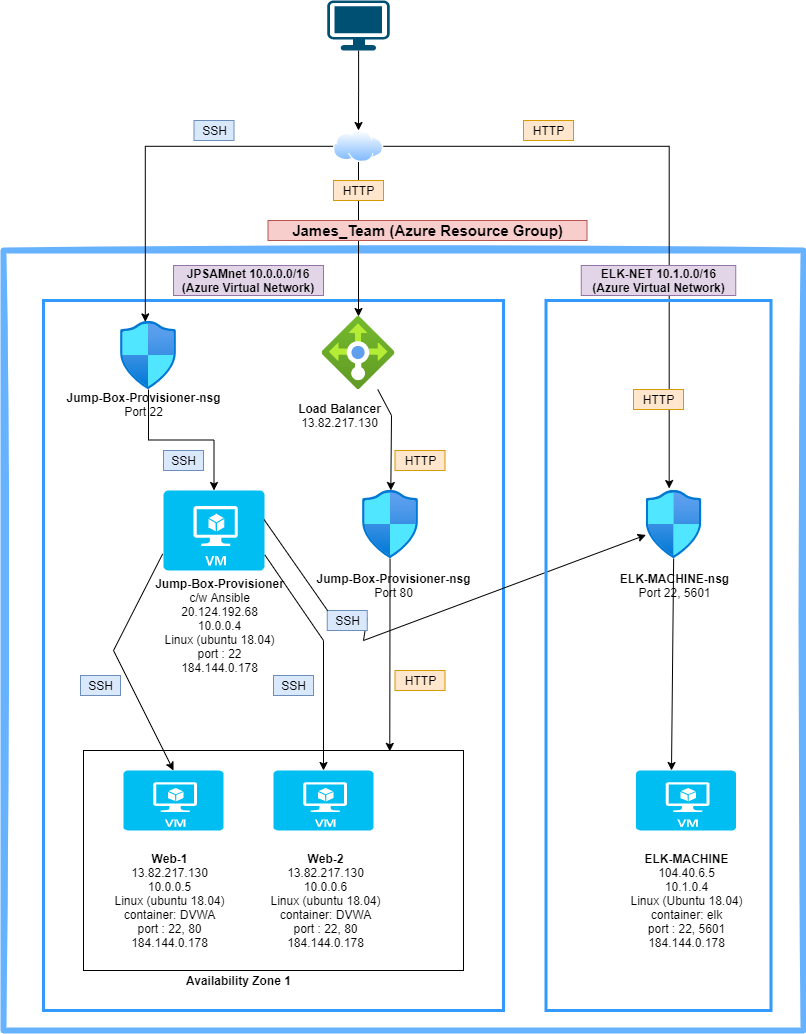

The diagram above was exported from draw.io. Its source (the exported page's mxGraphModel, read from the mxfile embedded in the PNG):
<mxGraphModel dx="1038" dy="641" grid="1" gridSize="10" guides="1" tooltips="1" connect="1" arrows="1" fold="1" page="1" pageScale="1" pageWidth="850" pageHeight="1100" math="0" shadow="0">
  <root>
    <mxCell id="0" />
    <mxCell id="1" parent="0" />
    <mxCell id="VqFrh7SJ_DNtCaBL8Qw7-66" value="" style="rounded=0;whiteSpace=wrap;html=1;" parent="1" vertex="1">
      <mxGeometry x="110" y="790" width="380" height="220" as="geometry" />
    </mxCell>
    <mxCell id="VqFrh7SJ_DNtCaBL8Qw7-61" value="" style="rounded=0;whiteSpace=wrap;html=1;fillColor=none;strokeWidth=6;strokeColor=#66B2FF;sketch=1;" parent="1" vertex="1">
      <mxGeometry x="30" y="290" width="800" height="780" as="geometry" />
    </mxCell>
    <mxCell id="VqFrh7SJ_DNtCaBL8Qw7-56" value="" style="rounded=0;whiteSpace=wrap;html=1;fillColor=none;strokeColor=#3399FF;strokeWidth=3;sketch=0;" parent="1" vertex="1">
      <mxGeometry x="70" y="340" width="460" height="710" as="geometry" />
    </mxCell>
    <mxCell id="VqFrh7SJ_DNtCaBL8Qw7-60" value="" style="edgeStyle=orthogonalEdgeStyle;rounded=0;orthogonalLoop=1;jettySize=auto;html=1;entryX=0.5;entryY=0;entryDx=0;entryDy=0;" parent="1" source="VqFrh7SJ_DNtCaBL8Qw7-1" target="VqFrh7SJ_DNtCaBL8Qw7-2" edge="1">
      <mxGeometry relative="1" as="geometry">
        <mxPoint x="278.75" y="35" as="targetPoint" />
      </mxGeometry>
    </mxCell>
    <mxCell id="VqFrh7SJ_DNtCaBL8Qw7-1" value="" style="points=[[0.03,0.03,0],[0.5,0,0],[0.97,0.03,0],[1,0.4,0],[0.97,0.745,0],[0.5,1,0],[0.03,0.745,0],[0,0.4,0]];verticalLabelPosition=bottom;sketch=0;html=1;verticalAlign=top;aspect=fixed;align=center;pointerEvents=1;shape=mxgraph.cisco19.workstation;fillColor=#005073;strokeColor=none;" parent="1" vertex="1">
      <mxGeometry x="353.75" y="40" width="62.5" height="50" as="geometry" />
    </mxCell>
    <mxCell id="VqFrh7SJ_DNtCaBL8Qw7-29" value="" style="edgeStyle=orthogonalEdgeStyle;rounded=0;orthogonalLoop=1;jettySize=auto;html=1;" parent="1" source="VqFrh7SJ_DNtCaBL8Qw7-2" target="VqFrh7SJ_DNtCaBL8Qw7-7" edge="1">
      <mxGeometry relative="1" as="geometry">
        <mxPoint x="390" y="191" as="targetPoint" />
        <Array as="points">
          <mxPoint x="380" y="397" />
        </Array>
      </mxGeometry>
    </mxCell>
    <mxCell id="VqFrh7SJ_DNtCaBL8Qw7-31" value="" style="edgeStyle=orthogonalEdgeStyle;rounded=0;orthogonalLoop=1;jettySize=auto;html=1;entryX=0.443;entryY=0.006;entryDx=0;entryDy=0;entryPerimeter=0;" parent="1" source="VqFrh7SJ_DNtCaBL8Qw7-2" target="VqFrh7SJ_DNtCaBL8Qw7-3" edge="1">
      <mxGeometry relative="1" as="geometry">
        <mxPoint x="205" y="115.79999999999995" as="targetPoint" />
      </mxGeometry>
    </mxCell>
    <mxCell id="VqFrh7SJ_DNtCaBL8Qw7-39" value="" style="edgeStyle=orthogonalEdgeStyle;rounded=0;orthogonalLoop=1;jettySize=auto;html=1;entryX=0.414;entryY=-0.029;entryDx=0;entryDy=0;entryPerimeter=0;strokeWidth=1;" parent="1" source="VqFrh7SJ_DNtCaBL8Qw7-2" target="VqFrh7SJ_DNtCaBL8Qw7-9" edge="1">
      <mxGeometry relative="1" as="geometry">
        <mxPoint x="670" y="116" as="targetPoint" />
      </mxGeometry>
    </mxCell>
    <mxCell id="VqFrh7SJ_DNtCaBL8Qw7-2" value="" style="aspect=fixed;perimeter=ellipsePerimeter;html=1;align=center;shadow=0;dashed=0;spacingTop=3;image;image=img/lib/active_directory/internet_cloud.svg;" parent="1" vertex="1">
      <mxGeometry x="360" y="170" width="50" height="31.5" as="geometry" />
    </mxCell>
    <mxCell id="VqFrh7SJ_DNtCaBL8Qw7-23" value="" style="edgeStyle=orthogonalEdgeStyle;rounded=0;orthogonalLoop=1;jettySize=auto;html=1;" parent="1" source="VqFrh7SJ_DNtCaBL8Qw7-3" target="VqFrh7SJ_DNtCaBL8Qw7-4" edge="1">
      <mxGeometry relative="1" as="geometry" />
    </mxCell>
    <mxCell id="VqFrh7SJ_DNtCaBL8Qw7-3" value="" style="aspect=fixed;html=1;points=[];align=center;image;fontSize=12;image=img/lib/azure2/networking/Network_Security_Groups.svg;" parent="1" vertex="1">
      <mxGeometry x="147" y="361" width="56.00000000000001" height="68" as="geometry" />
    </mxCell>
    <mxCell id="VqFrh7SJ_DNtCaBL8Qw7-4" value="" style="verticalLabelPosition=bottom;html=1;verticalAlign=top;align=center;strokeColor=none;fillColor=#00BEF2;shape=mxgraph.azure.virtual_machine;" parent="1" vertex="1">
      <mxGeometry x="190" y="530" width="101" height="80" as="geometry" />
    </mxCell>
    <mxCell id="VqFrh7SJ_DNtCaBL8Qw7-7" value="" style="aspect=fixed;html=1;points=[];align=center;image;fontSize=12;image=img/lib/azure2/networking/Load_Balancers.svg;" parent="1" vertex="1">
      <mxGeometry x="348.5" y="356" width="73" height="73" as="geometry" />
    </mxCell>
    <mxCell id="VqFrh7SJ_DNtCaBL8Qw7-8" value="" style="aspect=fixed;html=1;points=[];align=center;image;fontSize=12;image=img/lib/azure2/networking/Network_Security_Groups.svg;" parent="1" vertex="1">
      <mxGeometry x="389" y="530" width="56.00000000000001" height="68" as="geometry" />
    </mxCell>
    <mxCell id="VqFrh7SJ_DNtCaBL8Qw7-109" value="" style="edgeStyle=none;rounded=0;orthogonalLoop=1;jettySize=auto;html=1;fontSize=15;strokeWidth=1;" parent="1" source="VqFrh7SJ_DNtCaBL8Qw7-9" edge="1">
      <mxGeometry relative="1" as="geometry">
        <mxPoint x="698" y="810" as="targetPoint" />
      </mxGeometry>
    </mxCell>
    <mxCell id="VqFrh7SJ_DNtCaBL8Qw7-14" value="&lt;b&gt;Jump-Box-Provisioner&lt;br&gt;&lt;/b&gt;c/w Ansible&lt;br&gt;20.124.192.68&lt;br&gt;10.0.0.4&lt;br&gt;Linux (ubuntu 18.04)&lt;br&gt;port : 22&lt;br&gt;184.144.0.178" style="text;html=1;align=center;verticalAlign=middle;resizable=0;points=[];autosize=1;strokeColor=none;fillColor=none;" parent="1" vertex="1">
      <mxGeometry x="176.25" y="615" width="140" height="100" as="geometry" />
    </mxCell>
    <mxCell id="VqFrh7SJ_DNtCaBL8Qw7-17" style="edgeStyle=orthogonalEdgeStyle;rounded=0;orthogonalLoop=1;jettySize=auto;html=1;exitX=0.5;exitY=1;exitDx=0;exitDy=0;exitPerimeter=0;" parent="1" source="VqFrh7SJ_DNtCaBL8Qw7-4" target="VqFrh7SJ_DNtCaBL8Qw7-4" edge="1">
      <mxGeometry relative="1" as="geometry" />
    </mxCell>
    <mxCell id="VqFrh7SJ_DNtCaBL8Qw7-21" value="&lt;b&gt;Load Balancer&lt;/b&gt;&lt;br&gt;13.82.217.130" style="text;html=1;align=center;verticalAlign=middle;resizable=0;points=[];autosize=1;strokeColor=none;fillColor=none;" parent="1" vertex="1">
      <mxGeometry x="316.25" y="440" width="100" height="30" as="geometry" />
    </mxCell>
    <mxCell id="VqFrh7SJ_DNtCaBL8Qw7-22" value="&lt;b&gt;Jump-Box-Provisioner-nsg&lt;/b&gt;&lt;br&gt;Port 80" style="text;html=1;align=center;verticalAlign=middle;resizable=0;points=[];autosize=1;strokeColor=none;fillColor=none;" parent="1" vertex="1">
      <mxGeometry x="335" y="610" width="170" height="30" as="geometry" />
    </mxCell>
    <mxCell id="VqFrh7SJ_DNtCaBL8Qw7-24" value="&lt;b&gt;Jump-Box-Provisioner-nsg&lt;/b&gt;&lt;br&gt;Port 22" style="text;html=1;align=center;verticalAlign=middle;resizable=0;points=[];autosize=1;strokeColor=none;fillColor=none;" parent="1" vertex="1">
      <mxGeometry x="85" y="429" width="170" height="30" as="geometry" />
    </mxCell>
    <mxCell id="VqFrh7SJ_DNtCaBL8Qw7-44" value="&lt;b&gt;Availability Zone 1&lt;/b&gt;&lt;br&gt;" style="text;html=1;align=center;verticalAlign=middle;resizable=0;points=[];autosize=1;strokeColor=none;fillColor=none;" parent="1" vertex="1">
      <mxGeometry x="205" y="1010" width="120" height="20" as="geometry" />
    </mxCell>
    <mxCell id="VqFrh7SJ_DNtCaBL8Qw7-45" value="HTTP" style="text;html=1;align=center;verticalAlign=middle;resizable=0;points=[];autosize=1;strokeColor=#d79b00;fillColor=#ffe6cc;" parent="1" vertex="1">
      <mxGeometry x="550" y="160" width="50" height="20" as="geometry" />
    </mxCell>
    <mxCell id="VqFrh7SJ_DNtCaBL8Qw7-48" value="HTTP" style="text;html=1;align=center;verticalAlign=middle;resizable=0;points=[];autosize=1;strokeColor=#d79b00;fillColor=#ffe6cc;" parent="1" vertex="1">
      <mxGeometry x="360" y="220" width="50" height="20" as="geometry" />
    </mxCell>
    <mxCell id="VqFrh7SJ_DNtCaBL8Qw7-50" value="HTTP" style="text;html=1;align=center;verticalAlign=middle;resizable=0;points=[];autosize=1;strokeColor=#d79b00;fillColor=#ffe6cc;" parent="1" vertex="1">
      <mxGeometry x="660" y="429" width="50" height="20" as="geometry" />
    </mxCell>
    <mxCell id="VqFrh7SJ_DNtCaBL8Qw7-51" value="HTTP" style="text;html=1;align=center;verticalAlign=middle;resizable=0;points=[];autosize=1;strokeColor=#d79b00;fillColor=#ffe6cc;" parent="1" vertex="1">
      <mxGeometry x="421.5" y="490" width="50" height="20" as="geometry" />
    </mxCell>
    <mxCell id="VqFrh7SJ_DNtCaBL8Qw7-52" value="SSH" style="text;html=1;align=center;verticalAlign=middle;resizable=0;points=[];autosize=1;strokeColor=#6c8ebf;fillColor=#dae8fc;" parent="1" vertex="1">
      <mxGeometry x="220.5" y="160" width="40" height="20" as="geometry" />
    </mxCell>
    <mxCell id="VqFrh7SJ_DNtCaBL8Qw7-53" value="SSH" style="text;html=1;align=center;verticalAlign=middle;resizable=0;points=[];autosize=1;strokeColor=#6c8ebf;fillColor=#dae8fc;" parent="1" vertex="1">
      <mxGeometry x="190" y="490" width="40" height="20" as="geometry" />
    </mxCell>
    <mxCell id="VqFrh7SJ_DNtCaBL8Qw7-54" value="SSH" style="text;html=1;align=center;verticalAlign=middle;resizable=0;points=[];autosize=1;strokeColor=#6c8ebf;fillColor=#dae8fc;" parent="1" vertex="1">
      <mxGeometry x="107" y="715" width="40" height="20" as="geometry" />
    </mxCell>
    <mxCell id="VqFrh7SJ_DNtCaBL8Qw7-62" value="&lt;b&gt;JPSAMnet 10.0.0.0/16&lt;br&gt;(Azure Virtual Network)&lt;br&gt;&lt;/b&gt;" style="text;html=1;strokeColor=#9673a6;fillColor=#e1d5e7;align=center;verticalAlign=middle;whiteSpace=wrap;rounded=0;" parent="1" vertex="1">
      <mxGeometry x="200" y="305" width="150" height="30" as="geometry" />
    </mxCell>
    <mxCell id="VqFrh7SJ_DNtCaBL8Qw7-65" value="&lt;b&gt;ELK-NET 10.1.0.0/16&lt;br&gt;(Azure Virtual Network)&lt;br&gt;&lt;/b&gt;" style="text;html=1;strokeColor=#9673a6;fillColor=#e1d5e7;align=center;verticalAlign=middle;whiteSpace=wrap;rounded=0;" parent="1" vertex="1">
      <mxGeometry x="607.75" y="305" width="154.5" height="30" as="geometry" />
    </mxCell>
    <mxCell id="VqFrh7SJ_DNtCaBL8Qw7-69" style="edgeStyle=orthogonalEdgeStyle;rounded=0;orthogonalLoop=1;jettySize=auto;html=1;exitX=0.5;exitY=1;exitDx=0;exitDy=0;strokeWidth=1;" parent="1" source="VqFrh7SJ_DNtCaBL8Qw7-62" target="VqFrh7SJ_DNtCaBL8Qw7-62" edge="1">
      <mxGeometry relative="1" as="geometry" />
    </mxCell>
    <mxCell id="VqFrh7SJ_DNtCaBL8Qw7-70" value="&lt;b&gt;&lt;font style=&quot;font-size: 15px&quot;&gt;James_Team (Azure Resource Group)&lt;/font&gt;&lt;br&gt;&lt;/b&gt;" style="text;html=1;strokeColor=#b85450;fillColor=#f8cecc;align=center;verticalAlign=middle;whiteSpace=wrap;rounded=0;" parent="1" vertex="1">
      <mxGeometry x="294.5" y="260" width="319" height="20" as="geometry" />
    </mxCell>
    <mxCell id="VqFrh7SJ_DNtCaBL8Qw7-111" value="" style="endArrow=classic;html=1;rounded=0;fontSize=15;strokeWidth=1;" parent="1" source="VqFrh7SJ_DNtCaBL8Qw7-7" target="VqFrh7SJ_DNtCaBL8Qw7-8" edge="1">
      <mxGeometry width="50" height="50" relative="1" as="geometry">
        <mxPoint x="400" y="430" as="sourcePoint" />
        <mxPoint x="475" y="390" as="targetPoint" />
        <Array as="points">
          <mxPoint x="418" y="455" />
        </Array>
      </mxGeometry>
    </mxCell>
    <mxCell id="VqFrh7SJ_DNtCaBL8Qw7-114" value="" style="endArrow=classic;html=1;rounded=0;fontSize=15;strokeWidth=1;entryX=0.806;entryY=0.004;entryDx=0;entryDy=0;entryPerimeter=0;" parent="1" target="VqFrh7SJ_DNtCaBL8Qw7-66" edge="1">
      <mxGeometry width="50" height="50" relative="1" as="geometry">
        <mxPoint x="416.55" y="598" as="sourcePoint" />
        <mxPoint x="416.55" y="800" as="targetPoint" />
      </mxGeometry>
    </mxCell>
    <mxCell id="VqFrh7SJ_DNtCaBL8Qw7-117" value="" style="endArrow=none;html=1;rounded=0;fontSize=15;strokeWidth=1;" parent="1" edge="1">
      <mxGeometry width="50" height="50" relative="1" as="geometry">
        <mxPoint x="430" y="710" as="sourcePoint" />
        <mxPoint x="430" y="710" as="targetPoint" />
      </mxGeometry>
    </mxCell>
    <mxCell id="VqFrh7SJ_DNtCaBL8Qw7-138" value="" style="endArrow=classic;html=1;rounded=0;shadow=0;sketch=0;fontSize=15;strokeWidth=1;entryX=0.5;entryY=0;entryDx=0;entryDy=0;entryPerimeter=0;exitX=-0.008;exitY=0.792;exitDx=0;exitDy=0;exitPerimeter=0;" parent="1" source="VqFrh7SJ_DNtCaBL8Qw7-4" target="VqFrh7SJ_DNtCaBL8Qw7-5" edge="1">
      <mxGeometry width="50" height="50" relative="1" as="geometry">
        <mxPoint x="420" y="700" as="sourcePoint" />
        <mxPoint x="470" y="650" as="targetPoint" />
        <Array as="points">
          <mxPoint x="140" y="690" />
        </Array>
      </mxGeometry>
    </mxCell>
    <mxCell id="VqFrh7SJ_DNtCaBL8Qw7-139" value="" style="endArrow=classic;html=1;rounded=0;shadow=0;sketch=0;fontSize=15;strokeWidth=1;exitX=1.003;exitY=0.804;exitDx=0;exitDy=0;exitPerimeter=0;" parent="1" source="VqFrh7SJ_DNtCaBL8Qw7-4" target="VqFrh7SJ_DNtCaBL8Qw7-10" edge="1">
      <mxGeometry width="50" height="50" relative="1" as="geometry">
        <mxPoint x="420" y="700" as="sourcePoint" />
        <mxPoint x="470" y="650" as="targetPoint" />
        <Array as="points">
          <mxPoint x="350" y="680" />
        </Array>
      </mxGeometry>
    </mxCell>
    <mxCell id="VqFrh7SJ_DNtCaBL8Qw7-143" value="SSH" style="text;html=1;align=center;verticalAlign=middle;resizable=0;points=[];autosize=1;strokeColor=#6c8ebf;fillColor=#dae8fc;" parent="1" vertex="1">
      <mxGeometry x="300" y="715" width="40" height="20" as="geometry" />
    </mxCell>
    <mxCell id="VqFrh7SJ_DNtCaBL8Qw7-144" value="HTTP" style="text;html=1;align=center;verticalAlign=middle;resizable=0;points=[];autosize=1;strokeColor=#d79b00;fillColor=#ffe6cc;" parent="1" vertex="1">
      <mxGeometry x="421.5" y="710" width="50" height="20" as="geometry" />
    </mxCell>
    <mxCell id="VqFrh7SJ_DNtCaBL8Qw7-147" value="" style="endArrow=classic;html=1;rounded=0;shadow=0;sketch=0;fontSize=15;strokeWidth=1;exitX=0.996;exitY=0.364;exitDx=0;exitDy=0;exitPerimeter=0;startArrow=none;" parent="1" source="VqFrh7SJ_DNtCaBL8Qw7-151" target="VqFrh7SJ_DNtCaBL8Qw7-9" edge="1">
      <mxGeometry width="50" height="50" relative="1" as="geometry">
        <mxPoint x="420" y="660" as="sourcePoint" />
        <mxPoint x="470" y="610" as="targetPoint" />
        <Array as="points">
          <mxPoint x="390" y="680" />
        </Array>
      </mxGeometry>
    </mxCell>
    <mxCell id="VqFrh7SJ_DNtCaBL8Qw7-151" value="SSH" style="text;html=1;align=center;verticalAlign=middle;resizable=0;points=[];autosize=1;strokeColor=#6c8ebf;fillColor=#dae8fc;" parent="1" vertex="1">
      <mxGeometry x="353.75" y="650" width="40" height="20" as="geometry" />
    </mxCell>
    <mxCell id="VqFrh7SJ_DNtCaBL8Qw7-152" value="" style="endArrow=none;html=1;rounded=0;shadow=0;sketch=0;fontSize=15;strokeWidth=1;exitX=0.996;exitY=0.364;exitDx=0;exitDy=0;exitPerimeter=0;entryX=0.01;entryY=0.01;entryDx=0;entryDy=0;entryPerimeter=0;" parent="1" source="VqFrh7SJ_DNtCaBL8Qw7-4" target="VqFrh7SJ_DNtCaBL8Qw7-151" edge="1">
      <mxGeometry width="50" height="50" relative="1" as="geometry">
        <mxPoint x="290.596" y="559.1200000000001" as="sourcePoint" />
        <mxPoint x="661" y="810.5999999999999" as="targetPoint" />
        <Array as="points" />
      </mxGeometry>
    </mxCell>
    <mxCell id="VqFrh7SJ_DNtCaBL8Qw7-153" value="" style="group" parent="1" vertex="1" connectable="0">
      <mxGeometry x="572.5" y="340" width="225" height="710" as="geometry" />
    </mxCell>
    <mxCell id="VqFrh7SJ_DNtCaBL8Qw7-57" value="" style="rounded=0;whiteSpace=wrap;html=1;fillColor=none;strokeWidth=3;strokeColor=#3399FF;" parent="VqFrh7SJ_DNtCaBL8Qw7-153" vertex="1">
      <mxGeometry width="225" height="710" as="geometry" />
    </mxCell>
    <mxCell id="VqFrh7SJ_DNtCaBL8Qw7-6" value="" style="verticalLabelPosition=bottom;html=1;verticalAlign=top;align=center;strokeColor=none;fillColor=#00BEF2;shape=mxgraph.azure.virtual_machine;" parent="VqFrh7SJ_DNtCaBL8Qw7-153" vertex="1">
      <mxGeometry x="90" y="470" width="100" height="60" as="geometry" />
    </mxCell>
    <mxCell id="VqFrh7SJ_DNtCaBL8Qw7-9" value="" style="aspect=fixed;html=1;points=[];align=center;image;fontSize=12;image=img/lib/azure2/networking/Network_Security_Groups.svg;" parent="VqFrh7SJ_DNtCaBL8Qw7-153" vertex="1">
      <mxGeometry x="100" y="190" width="56.00000000000001" height="68" as="geometry" />
    </mxCell>
    <mxCell id="VqFrh7SJ_DNtCaBL8Qw7-11" value="&lt;b&gt;ELK-MACHINE&lt;/b&gt;&lt;br&gt;104.40.6.5&lt;br&gt;10.1.0.4&lt;br&gt;Linux (Ubuntu 18.04)&lt;br&gt;container: elk&lt;br&gt;port : 22, 5601&lt;br&gt;184.144.0.178" style="text;html=1;align=center;verticalAlign=middle;resizable=0;points=[];autosize=1;strokeColor=none;fillColor=none;" parent="VqFrh7SJ_DNtCaBL8Qw7-153" vertex="1">
      <mxGeometry x="75" y="550" width="130" height="100" as="geometry" />
    </mxCell>
    <mxCell id="VqFrh7SJ_DNtCaBL8Qw7-25" value="&lt;b&gt;ELK-MACHINE-nsg&lt;/b&gt;&lt;br&gt;Port 22, 5601" style="text;html=1;align=center;verticalAlign=middle;resizable=0;points=[];autosize=1;strokeColor=none;fillColor=none;" parent="VqFrh7SJ_DNtCaBL8Qw7-153" vertex="1">
      <mxGeometry x="68.5" y="270" width="120" height="30" as="geometry" />
    </mxCell>
    <mxCell id="VqFrh7SJ_DNtCaBL8Qw7-5" value="" style="verticalLabelPosition=bottom;html=1;verticalAlign=top;align=center;strokeColor=none;fillColor=#00BEF2;shape=mxgraph.azure.virtual_machine;" parent="1" vertex="1">
      <mxGeometry x="150" y="810" width="100" height="60" as="geometry" />
    </mxCell>
    <mxCell id="VqFrh7SJ_DNtCaBL8Qw7-10" value="" style="verticalLabelPosition=bottom;html=1;verticalAlign=top;align=center;strokeColor=none;fillColor=#00BEF2;shape=mxgraph.azure.virtual_machine;" parent="1" vertex="1">
      <mxGeometry x="300" y="810" width="100" height="60" as="geometry" />
    </mxCell>
    <mxCell id="VqFrh7SJ_DNtCaBL8Qw7-12" value="&lt;b&gt;Web-2&lt;/b&gt;&lt;br&gt;13.82.217.130&lt;br&gt;10.0.0.6&lt;br&gt;Linux (ubuntu 18.04)&lt;br&gt;container: DVWA&lt;br&gt;port : 22, 80&lt;br&gt;184.144.0.178" style="text;html=1;align=center;verticalAlign=middle;resizable=0;points=[];autosize=1;strokeColor=none;fillColor=none;" parent="1" vertex="1">
      <mxGeometry x="286.5" y="890" width="130" height="100" as="geometry" />
    </mxCell>
    <mxCell id="VqFrh7SJ_DNtCaBL8Qw7-13" value="&lt;b&gt;Web-1&lt;/b&gt;&lt;br&gt;13.82.217.130&lt;br&gt;10.0.0.5&lt;br&gt;Linux (ubuntu 18.04)&lt;br&gt;container: DVWA&lt;br&gt;port : 22, 80&lt;br&gt;184.144.0.178" style="text;html=1;align=center;verticalAlign=middle;resizable=0;points=[];autosize=1;strokeColor=none;fillColor=none;" parent="1" vertex="1">
      <mxGeometry x="130.5" y="890" width="130" height="100" as="geometry" />
    </mxCell>
  </root>
</mxGraphModel>